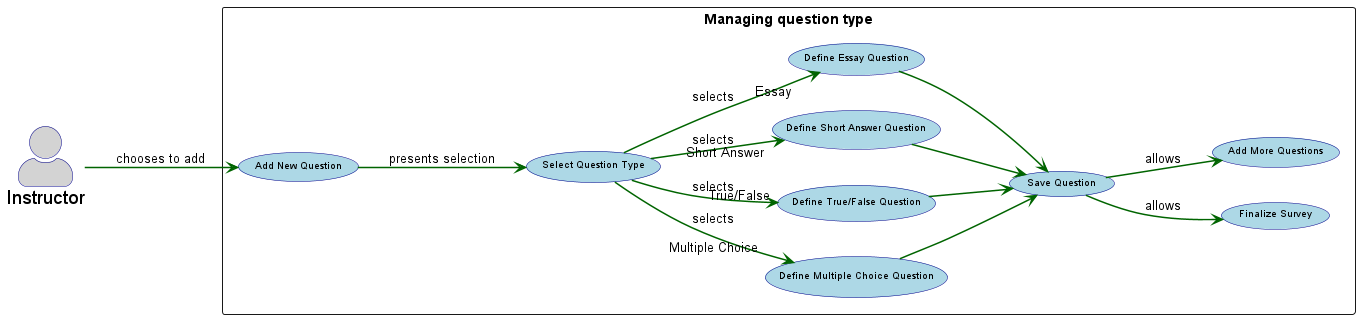

The diagram above was rendered by PlantUML. Its source (embedded in the PNG):
@startuml
left to right direction

skinparam usecase {
    BackgroundColor lightblue
    BorderColor darkblue
    ArrowColor darkgreen
    FontName Arial
    FontSize 10
    StereotypeFontColor darkblue
}
skinparam actor{
    BorderColor darkblue
    BackgroundColor lightgray
    FontName Arial
    FontSize 19
}
skinparam arrow{
    color darkgreen
    Thickness 1.5
}

skinparam ActorStyle awesome
actor "Instructor" as Instructor

rectangle "Managing question type" {
  usecase "Add New Question" as UC1
  usecase "Select Question Type" as UC2
  usecase "Define Multiple Choice Question" as UC3a
  usecase "Define True/False Question" as UC3b
  usecase "Define Short Answer Question" as UC3c
  usecase "Define Essay Question" as UC3d
  usecase "Save Question" as UC4
  usecase "Finalize Survey" as UC5
  usecase "Add More Questions" as UC6
}

Instructor --> UC1 : chooses to add
UC1 --> UC2 : presents selection
UC2 --> UC3a : selects "Multiple Choice"
UC2 --> UC3b : selects "True/False"
UC2 --> UC3c : selects "Short Answer"
UC2 --> UC3d : selects "Essay"


UC3a --> UC4 
UC3b --> UC4 
UC3c --> UC4 
UC3d --> UC4 

UC4 --> UC5 : allows
UC4 --> UC6 : allows


@enduml